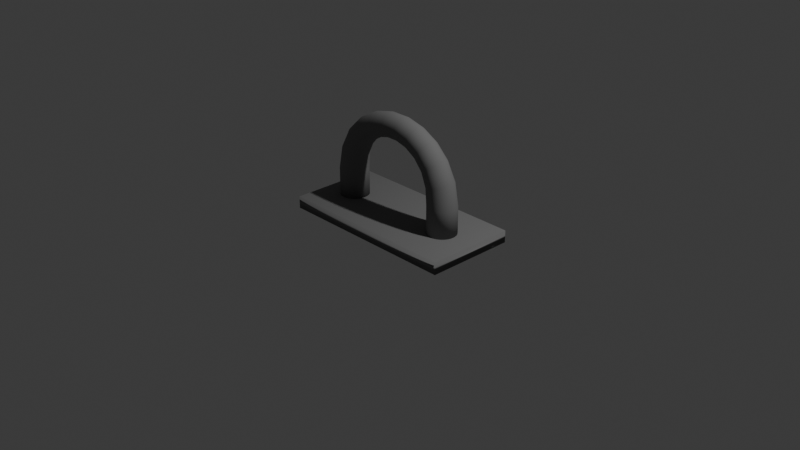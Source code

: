 # Source: t_.blend  (saved by Blender 4.3.34; exported with 4.5.12 LTS)
import bpy
from mathutils import Matrix  # noqa: F401  (used for matrix-valued properties, if any)

bpy.ops.wm.read_factory_settings(use_empty=True)
scene = bpy.context.scene
scene.name = 'Scene'

# ---- collections
col_collection = bpy.data.collections.new('Collection'); scene.collection.children.link(col_collection)

# ---- materials (node trees are filled in below, after node groups)
mat_material_001 = bpy.data.materials.new('Material.001')

# ---- material node trees
mat_material_001.use_nodes = True; mat_material_001.node_tree.nodes.clear()
_N = mat_material_001.node_tree.nodes; _L = mat_material_001.node_tree.links
n0 = _N.new('ShaderNodeBsdfPrincipled'); n0.name = 'Principled BSDF'; n0.location = (10, 300)
n0.inputs[0].default_value = (0.1913, 0.1913, 0.1913, 1.0)
n0.inputs[2].default_value = 1.0
n1 = _N.new('ShaderNodeOutputMaterial'); n1.name = 'Material Output'; n1.location = (300, 300)
_L.new(n0.outputs[0], n1.inputs[0])
n1.is_active_output = True

# ---- world
world_world = bpy.data.worlds.new('World'); scene.world = world_world
world_world.use_nodes = True; world_world.node_tree.nodes.clear()
_N = world_world.node_tree.nodes; _L = world_world.node_tree.links
n0 = _N.new('ShaderNodeOutputWorld'); n0.name = 'World Output'; n0.location = (300, 300)
n1 = _N.new('ShaderNodeBackground'); n1.name = 'Background'; n1.location = (10, 300)
n1.inputs[0].default_value = (0.05088, 0.05088, 0.05088, 1.0)
_L.new(n1.outputs[0], n0.inputs[0])
n0.is_active_output = True
world_world.color = (0.05088, 0.05088, 0.05088)
world_world.sun_shadow_jitter_overblur = 0.0

# ---- cameras
cam_camera = bpy.data.cameras.new('Camera')
cam_camera.clip_end = 100.0
cam_camera.ortho_scale = 7.314

# ---- lights
light_light = bpy.data.lights.new('Light', 'POINT')
light_light.energy = 1000.0
light_light.shadow_soft_size = 0.1

# ---- meshes
me_cube_001 = bpy.data.meshes.new('Cube.001')
me_cube_001.from_pydata([(-1.0, -1.0, -1.0), (-1.0, -1.0, 1.0), (-1.0, 1.0, -1.0), (-1.0, 1.0, 1.0), (1.0, -1.0, -1.0), (1.0, -1.0, 1.0), (1.0, 1.0, -1.0), (1.0, 1.0, 1.0)], [], [(0, 1, 3, 2), (2, 3, 7, 6), (6, 7, 5, 4), (4, 5, 1, 0), (2, 6, 4, 0), (7, 3, 1, 5)])
me_cube_001.polygons.foreach_set('use_smooth', [True] * 6)
_uv = me_cube_001.uv_layers.new(name='UVMap')
_uv.uv.foreach_set('vector', [0.375, 0.0, 0.625, 0.0, 0.625, 0.25, 0.375, 0.25, 0.375, 0.25, 0.625, 0.25, 0.625, 0.5, 0.375, 0.5, 0.375, 0.5, 0.625, 0.5, 0.625, 0.75, 0.375, 0.75, 0.375, 0.75, 0.625, 0.75, 0.625, 1.0, 0.375, 1.0, 0.125, 0.5, 0.375, 0.5, 0.375, 0.75, 0.125, 0.75, 0.625, 0.5, 0.875, 0.5, 0.875, 0.75, 0.625, 0.75])
me_cube_001.materials.append(mat_material_001)
me_cube_001.update()
me_cylinder_001 = bpy.data.meshes.new('Cylinder.001')
me_cylinder_001.from_pydata([(-4.139, 1.0, -3.864), (-4.139, 1.0, -1.864), (-3.944, 0.9808, -3.864), (-3.944, 0.9808, -1.864), (-3.756, 0.9239, -3.864), (-3.756, 0.9239, -1.864), (-3.583, 0.8315, -3.864), (-3.583, 0.8315, -1.864), (-3.432, 0.7071, -3.864), (-3.432, 0.7071, -1.864), (-3.308, 0.5556, -3.864), (-3.308, 0.5556, -1.864), (-3.215, 0.3827, -3.864), (-3.215, 0.3827, -1.864), (-3.158, 0.1951, -3.864), (-3.158, 0.1951, -1.864), (-3.139, 9.18e-09, -3.864), (-3.139, 9.18e-09, -1.864), (-3.158, -0.1951, -3.864), (-3.158, -0.1951, -1.864), (-3.215, -0.3827, -3.864), (-3.215, -0.3827, -1.864), (-3.308, -0.5556, -3.864), (-3.308, -0.5556, -1.864), (-3.432, -0.7071, -3.864), (-3.432, -0.7071, -1.864), (-3.583, -0.8315, -3.864), (-3.583, -0.8315, -1.864), (-3.756, -0.9239, -3.864), (-3.756, -0.9239, -1.864), (-3.944, -0.9808, -3.864), (-3.944, -0.9808, -1.864), (-4.139, -1.0, -3.864), (-4.139, -1.0, -1.864), (-4.334, -0.9808, -3.864), (-4.334, -0.9808, -1.864), (-4.522, -0.9239, -3.864), (-4.522, -0.9239, -1.864), (-4.695, -0.8315, -3.864), (-4.695, -0.8315, -1.864), (-4.846, -0.7071, -3.864), (-4.846, -0.7071, -1.864), (-4.97, -0.5556, -3.864), (-4.97, -0.5556, -1.864), (-5.063, -0.3827, -3.864), (-5.063, -0.3827, -1.864), (-5.12, -0.1951, -3.864), (-5.12, -0.1951, -1.864), (-5.139, 9.18e-09, -3.864), (-5.139, 9.18e-09, -1.864), (-5.12, 0.1951, -3.864), (-5.12, 0.1951, -1.864), (-5.063, 0.3827, -3.864), (-5.063, 0.3827, -1.864), (-4.97, 0.5556, -3.864), (-4.97, 0.5556, -1.864), (-4.846, 0.7071, -3.864), (-4.846, 0.7071, -1.864), (-4.695, 0.8315, -3.864), (-4.695, 0.8315, -1.864), (-4.522, 0.9239, -3.864), (-4.522, 0.9239, -1.864), (-4.334, 0.9808, -3.864), (-4.334, 0.9808, -1.864), (4.139, 1.0, -3.864), (4.139, 1.0, -1.864), (4.334, 0.9808, -3.864), (4.334, 0.9808, -1.864), (4.522, 0.9239, -3.864), (4.522, 0.9239, -1.864), (4.695, 0.8315, -3.864), (4.695, 0.8315, -1.864), (4.846, 0.7071, -3.864), (4.846, 0.7071, -1.864), (4.97, 0.5556, -3.864), (4.97, 0.5556, -1.864), (5.063, 0.3827, -3.864), (5.063, 0.3827, -1.864), (5.12, 0.1951, -3.864), (5.12, 0.1951, -1.864), (5.139, 9.18e-09, -3.864), (5.139, 9.18e-09, -1.864), (5.12, -0.1951, -3.864), (5.12, -0.1951, -1.864), (5.063, -0.3827, -3.864), (5.063, -0.3827, -1.864), (4.97, -0.5556, -3.864), (4.97, -0.5556, -1.864), (4.846, -0.7071, -3.864), (4.846, -0.7071, -1.864), (4.695, -0.8315, -3.864), (4.695, -0.8315, -1.864), (4.522, -0.9239, -3.864), (4.522, -0.9239, -1.864), (4.334, -0.9808, -3.864), (4.334, -0.9808, -1.864), (4.139, -1.0, -3.864), (4.139, -1.0, -1.864), (3.944, -0.9808, -3.864), (3.944, -0.9808, -1.864), (3.756, -0.9239, -3.864), (3.756, -0.9239, -1.864), (3.583, -0.8315, -3.864), (3.583, -0.8315, -1.864), (3.432, -0.7071, -3.864), (3.432, -0.7071, -1.864), (3.308, -0.5556, -3.864), (3.308, -0.5556, -1.864), (3.215, -0.3827, -3.864), (3.215, -0.3827, -1.864), (3.158, -0.1951, -3.864), (3.158, -0.1951, -1.864), (3.139, 9.18e-09, -3.864), (3.139, 9.18e-09, -1.864), (3.158, 0.1951, -3.864), (3.158, 0.1951, -1.864), (3.215, 0.3827, -3.864), (3.215, 0.3827, -1.864), (3.308, 0.5556, -3.864), (3.308, 0.5556, -1.864), (3.432, 0.7071, -3.864), (3.432, 0.7071, -1.864), (3.583, 0.8315, -3.864), (3.583, 0.8315, -1.864), (3.756, 0.9239, -3.864), (3.756, 0.9239, -1.864), (3.944, 0.9808, -3.864), (3.944, 0.9808, -1.864), (-4.027, 0.9439, -0.4717), (-3.555, 0.8878, 0.6944), (-2.782, 0.8316, 1.619), (-1.775, 0.7755, 2.279), (-0.6144, 0.7194, 2.657), (0.6248, 0.6633, 2.741), (1.869, 0.6072, 2.513), (3.038, 0.551, 1.951), (4.038, 0.4949, 1.03), (4.75, 0.4388, -0.252), (-4.201, 0.9094, -0.4187), (-3.695, 0.8379, 0.7915), (-2.878, 0.7665, 1.743), (-1.829, 0.6951, 2.413), (-0.6307, 0.6237, 2.788), (0.6395, 0.5522, 2.859), (1.908, 0.4808, 2.613), (3.096, 0.4094, 2.026), (4.105, 0.3379, 1.077), (4.816, 0.2665, -0.2318), (-4.366, 0.8399, -0.3686), (-3.824, 0.7559, 0.8812), (-2.965, 0.6719, 1.855), (-1.876, 0.5879, 2.531), (-0.6443, 0.5039, 2.899), (0.6512, 0.4199, 2.954), (1.938, 0.336, 2.687), (3.136, 0.252, 2.078), (4.146, 0.168, 1.106), (4.849, 0.08399, -0.2218), (-4.515, 0.7381, -0.3234), (-3.937, 0.6448, 0.96), (-3.038, 0.5515, 1.951), (-1.914, 0.4582, 2.627), (-0.6549, 0.3649, 2.984), (0.6596, 0.2715, 3.022), (1.957, 0.1782, 2.734), (3.156, 0.08488, 2.104), (4.159, -0.008443, 1.115), (4.848, -0.1018, -0.2223), (-4.642, 0.608, -0.2849), (-4.03, 0.509, 1.025), (-3.096, 0.4099, 2.026), (-1.942, 0.3108, 2.697), (-0.6618, 0.2117, 3.04), (0.6642, 0.1127, 3.059), (1.964, 0.0136, 2.752), (3.156, -0.08547, 2.104), (4.144, -0.1845, 1.104), (4.811, -0.2836, -0.2333), (-4.742, 0.4546, -0.2544), (-4.1, 0.3535, 1.073), (-3.136, 0.2525, 2.077), (-1.959, 0.1515, 2.739), (-0.665, 0.05051, 3.066), (0.665, -0.05051, 3.066), (1.959, -0.1515, 2.739), (3.136, -0.2525, 2.077), (4.1, -0.3535, 1.073), (4.742, -0.4546, -0.2544), (-4.811, 0.2836, -0.2333), (-4.144, 0.1845, 1.104), (-3.156, 0.08547, 2.104), (-1.964, -0.0136, 2.752), (-0.6643, -0.1127, 3.059), (0.6618, -0.2117, 3.04), (1.942, -0.3108, 2.697), (3.096, -0.4099, 2.026), (4.03, -0.509, 1.025), (4.642, -0.608, -0.2849), (-4.848, 0.1018, -0.2223), (-4.159, 0.008443, 1.115), (-3.156, -0.08488, 2.104), (-1.957, -0.1782, 2.734), (-0.6596, -0.2715, 3.022), (0.6549, -0.3649, 2.984), (1.914, -0.4582, 2.627), (3.038, -0.5515, 1.951), (3.937, -0.6448, 0.96), (4.515, -0.7381, -0.3234), (-4.849, -0.08399, -0.2218), (-4.146, -0.168, 1.106), (-3.136, -0.252, 2.078), (-1.938, -0.336, 2.687), (-0.6512, -0.4199, 2.954), (0.6443, -0.5039, 2.899), (1.876, -0.5879, 2.531), (2.965, -0.6719, 1.855), (3.824, -0.7559, 0.8812), (4.366, -0.8399, -0.3686), (-4.816, -0.2665, -0.2318), (-4.105, -0.3379, 1.077), (-3.096, -0.4094, 2.026), (-1.908, -0.4808, 2.613), (-0.6395, -0.5522, 2.859), (0.6307, -0.6237, 2.788), (1.829, -0.6951, 2.413), (2.878, -0.7665, 1.743), (3.695, -0.8379, 0.7915), (4.201, -0.9094, -0.4187), (-4.75, -0.4388, -0.252), (-4.038, -0.4949, 1.03), (-3.038, -0.551, 1.951), (-1.869, -0.6072, 2.513), (-0.6248, -0.6633, 2.741), (0.6144, -0.7194, 2.657), (1.775, -0.7755, 2.279), (2.782, -0.8316, 1.619), (3.555, -0.8878, 0.6944), (4.027, -0.9439, -0.4717), (-4.652, -0.5942, -0.2816), (-3.947, -0.6329, 0.9668), (-2.965, -0.6715, 1.856), (-1.821, -0.7102, 2.392), (-0.6077, -0.7488, 2.602), (0.5962, -0.7875, 2.51), (1.717, -0.8262, 2.132), (2.68, -0.8648, 1.487), (3.411, -0.9035, 0.5936), (3.849, -0.9421, -0.5257), (-4.528, -0.7268, -0.3194), (-3.835, -0.7465, 0.8892), (-2.878, -0.7662, 1.744), (-1.766, -0.7859, 2.256), (-0.5889, -0.8056, 2.451), (0.5767, -0.8253, 2.352), (1.656, -0.8451, 1.979), (2.575, -0.8648, 1.352), (3.266, -0.8845, 0.493), (3.675, -0.9042, -0.5786), (-4.381, -0.8315, -0.364), (-3.708, -0.8315, 0.8004), (-2.782, -0.8315, 1.619), (-1.707, -0.8315, 2.108), (-0.5691, -0.8315, 2.291), (0.5566, -0.8315, 2.19), (1.595, -0.8315, 1.826), (2.473, -0.8315, 1.22), (3.127, -0.8315, 0.3965), (3.511, -0.8315, -0.6283), (-4.218, -0.9042, -0.4137), (-3.569, -0.8845, 0.7039), (-2.68, -0.8648, 1.487), (-1.646, -0.8451, 1.954), (-0.549, -0.8253, 2.129), (0.5368, -0.8056, 2.03), (1.536, -0.7859, 1.678), (2.377, -0.7662, 1.095), (3.0, -0.7465, 0.3077), (3.364, -0.7268, -0.6729), (-4.044, -0.9421, -0.4666), (-3.424, -0.9035, 0.6033), (-2.576, -0.8648, 1.352), (-1.585, -0.8262, 1.801), (-0.5295, -0.7875, 1.971), (0.518, -0.7488, 1.878), (1.482, -0.7102, 1.541), (2.291, -0.6715, 0.983), (2.888, -0.6329, 0.2301), (3.24, -0.5942, -0.7107), (-3.866, -0.9439, -0.5206), (-3.28, -0.8878, 0.5025), (-2.474, -0.8316, 1.22), (-1.527, -0.7755, 1.655), (-0.5113, -0.7194, 1.824), (0.5009, -0.6633, 1.74), (1.434, -0.6072, 1.42), (2.217, -0.551, 0.8877), (2.797, -0.4949, 0.1667), (3.143, -0.4388, -0.7403), (-3.691, -0.9094, -0.5736), (-3.14, -0.8379, 0.4054), (-2.377, -0.7665, 1.095), (-1.474, -0.6951, 1.52), (-0.495, -0.6237, 1.692), (0.4862, -0.5522, 1.621), (1.394, -0.4808, 1.321), (2.159, -0.4094, 0.8129), (2.73, -0.3379, 0.1198), (3.076, -0.2665, -0.7605), (-3.526, -0.8399, -0.6237), (-3.011, -0.7559, 0.3157), (-2.291, -0.6719, 0.9834), (-1.427, -0.5879, 1.403), (-0.4814, -0.5039, 1.582), (0.4745, -0.4199, 1.526), (1.365, -0.336, 1.246), (2.119, -0.252, 0.7613), (2.689, -0.168, 0.09134), (3.043, -0.08399, -0.7705), (-3.378, -0.7381, -0.6689), (-2.898, -0.6448, 0.2369), (-2.217, -0.5515, 0.888), (-1.389, -0.4582, 1.307), (-0.4709, -0.3649, 1.497), (0.4661, -0.2715, 1.459), (1.346, -0.1782, 1.199), (2.099, -0.08488, 0.7351), (2.676, 0.008443, 0.08237), (3.045, 0.1018, -0.77), (-3.251, -0.608, -0.7074), (-2.805, -0.509, 0.172), (-2.159, -0.4099, 0.8131), (-1.361, -0.3108, 1.236), (-0.4639, -0.2117, 1.441), (0.4615, -0.1127, 1.421), (1.339, -0.0136, 1.182), (2.099, 0.08547, 0.7351), (2.692, 0.1845, 0.09323), (3.081, 0.2836, -0.759), (-3.151, -0.4546, -0.7379), (-2.735, -0.3535, 0.1235), (-2.119, -0.2525, 0.7614), (-1.344, -0.1515, 1.194), (-0.4607, -0.05051, 1.415), (0.4607, 0.05051, 1.415), (1.344, 0.1515, 1.194), (2.119, 0.2525, 0.7614), (2.735, 0.3535, 0.1235), (3.151, 0.4546, -0.7379), (-3.081, -0.2836, -0.759), (-2.692, -0.1845, 0.09323), (-2.099, -0.08547, 0.7351), (-1.339, 0.0136, 1.182), (-0.4615, 0.1127, 1.421), (0.4639, 0.2117, 1.441), (1.361, 0.3108, 1.236), (2.159, 0.4099, 0.8131), (2.805, 0.509, 0.172), (3.251, 0.608, -0.7074), (-3.045, -0.1018, -0.77), (-2.676, -0.008443, 0.08237), (-2.099, 0.08488, 0.7351), (-1.346, 0.1782, 1.199), (-0.4661, 0.2715, 1.459), (0.4709, 0.3649, 1.497), (1.389, 0.4582, 1.307), (2.217, 0.5515, 0.888), (2.898, 0.6448, 0.2369), (3.378, 0.7381, -0.6689), (-3.043, 0.08399, -0.7705), (-2.689, 0.168, 0.09134), (-2.119, 0.252, 0.7613), (-1.365, 0.336, 1.246), (-0.4745, 0.4199, 1.526), (0.4814, 0.5039, 1.582), (1.427, 0.5879, 1.403), (2.291, 0.6719, 0.9834), (3.011, 0.7559, 0.3157), (3.526, 0.8399, -0.6237), (-3.076, 0.2665, -0.7605), (-2.73, 0.3379, 0.1198), (-2.159, 0.4094, 0.8129), (-1.394, 0.4808, 1.321), (-0.4862, 0.5522, 1.621), (0.495, 0.6237, 1.692), (1.474, 0.6951, 1.52), (2.377, 0.7665, 1.095), (3.14, 0.8379, 0.4054), (3.691, 0.9094, -0.5736), (-3.143, 0.4388, -0.7403), (-2.797, 0.4949, 0.1667), (-2.217, 0.551, 0.8877), (-1.434, 0.6072, 1.42), (-0.501, 0.6633, 1.74), (0.5113, 0.7194, 1.824), (1.527, 0.7755, 1.655), (2.474, 0.8316, 1.22), (3.28, 0.8878, 0.5025), (3.866, 0.9439, -0.5206), (-3.24, 0.5942, -0.7107), (-2.888, 0.6329, 0.2301), (-2.291, 0.6715, 0.983), (-1.482, 0.7102, 1.541), (-0.518, 0.7488, 1.878), (0.5295, 0.7875, 1.971), (1.585, 0.8262, 1.801), (2.576, 0.8648, 1.352), (3.424, 0.9035, 0.6033), (4.044, 0.9421, -0.4666), (-3.364, 0.7268, -0.6729), (-3.0, 0.7465, 0.3077), (-2.377, 0.7662, 1.095), (-1.536, 0.7859, 1.678), (-0.5368, 0.8056, 2.03), (0.549, 0.8253, 2.129), (1.646, 0.8451, 1.954), (2.68, 0.8648, 1.487), (3.569, 0.8845, 0.7039), (4.218, 0.9042, -0.4137), (-3.511, 0.8315, -0.6283), (-3.127, 0.8315, 0.3965), (-2.473, 0.8315, 1.22), (-1.595, 0.8315, 1.826), (-0.5567, 0.8315, 2.19), (0.5691, 0.8315, 2.291), (1.707, 0.8315, 2.108), (2.782, 0.8315, 1.619), (3.708, 0.8315, 0.8004), (4.381, 0.8315, -0.364), (-3.675, 0.9042, -0.5786), (-3.266, 0.8845, 0.493), (-2.575, 0.8648, 1.352), (-1.656, 0.8451, 1.979), (-0.5767, 0.8253, 2.352), (0.5889, 0.8056, 2.451), (1.766, 0.7859, 2.256), (2.878, 0.7662, 1.744), (3.835, 0.7465, 0.8892), (4.528, 0.7268, -0.3194), (4.652, 0.5942, -0.2816), (3.947, 0.6329, 0.9668), (2.965, 0.6715, 1.856), (1.821, 0.7102, 2.392), (0.6077, 0.7488, 2.602), (-0.5962, 0.7875, 2.51), (-1.717, 0.8262, 2.132), (-2.68, 0.8648, 1.487), (-3.411, 0.9035, 0.5936), (-3.849, 0.9421, -0.5257)], [], [(0, 1, 3, 2), (2, 3, 5, 4), (4, 5, 7, 6), (6, 7, 9, 8), (8, 9, 11, 10), (10, 11, 13, 12), (12, 13, 15, 14), (14, 15, 17, 16), (16, 17, 19, 18), (18, 19, 21, 20), (20, 21, 23, 22), (22, 23, 25, 24), (24, 25, 27, 26), (26, 27, 29, 28), (28, 29, 31, 30), (30, 31, 33, 32), (32, 33, 35, 34), (34, 35, 37, 36), (36, 37, 39, 38), (38, 39, 41, 40), (40, 41, 43, 42), (42, 43, 45, 44), (44, 45, 47, 46), (46, 47, 49, 48), (48, 49, 51, 50), (50, 51, 53, 52), (52, 53, 55, 54), (54, 55, 57, 56), (56, 57, 59, 58), (58, 59, 61, 60), (73, 71, 427, 437), (60, 61, 63, 62), (62, 63, 1, 0), (0, 2, 4, 6, 8, 10, 12, 14, 16, 18, 20, 22, 24, 26, 28, 30, 32, 34, 36, 38, 40, 42, 44, 46, 48, 50, 52, 54, 56, 58, 60, 62), (64, 65, 67, 66), (66, 67, 69, 68), (68, 69, 71, 70), (70, 71, 73, 72), (72, 73, 75, 74), (74, 75, 77, 76), (76, 77, 79, 78), (78, 79, 81, 80), (80, 81, 83, 82), (82, 83, 85, 84), (84, 85, 87, 86), (86, 87, 89, 88), (88, 89, 91, 90), (90, 91, 93, 92), (92, 93, 95, 94), (94, 95, 97, 96), (96, 97, 99, 98), (98, 99, 101, 100), (100, 101, 103, 102), (102, 103, 105, 104), (104, 105, 107, 106), (106, 107, 109, 108), (108, 109, 111, 110), (110, 111, 113, 112), (112, 113, 115, 114), (114, 115, 117, 116), (116, 117, 119, 118), (118, 119, 121, 120), (120, 121, 123, 122), (122, 123, 125, 124), (75, 73, 437, 438), (124, 125, 127, 126), (126, 127, 65, 64), (64, 66, 68, 70, 72, 74, 76, 78, 80, 82, 84, 86, 88, 90, 92, 94, 96, 98, 100, 102, 104, 106, 108, 110, 112, 114, 116, 118, 120, 122, 124, 126), (71, 69, 417, 427), (69, 67, 407, 417), (67, 65, 397, 407), (65, 127, 387, 397), (127, 125, 377, 387), (125, 123, 367, 377), (123, 121, 357, 367), (121, 119, 347, 357), (119, 117, 337, 347), (117, 115, 327, 337), (115, 113, 317, 327), (113, 111, 307, 317), (111, 109, 297, 307), (109, 107, 287, 297), (107, 105, 277, 287), (105, 103, 267, 277), (103, 101, 257, 267), (101, 99, 247, 257), (99, 97, 237, 247), (97, 95, 227, 237), (95, 93, 217, 227), (93, 91, 207, 217), (91, 89, 197, 207), (89, 87, 187, 197), (87, 85, 177, 187), (85, 83, 167, 177), (83, 81, 157, 167), (81, 79, 147, 157), (79, 77, 137, 147), (77, 75, 438, 137), (147, 137, 136, 146), (146, 136, 135, 145), (145, 135, 134, 144), (144, 134, 133, 143), (143, 133, 132, 142), (142, 132, 131, 141), (141, 131, 130, 140), (140, 130, 129, 139), (139, 129, 128, 138), (138, 128, 1, 63), (157, 147, 146, 156), (156, 146, 145, 155), (155, 145, 144, 154), (154, 144, 143, 153), (153, 143, 142, 152), (152, 142, 141, 151), (151, 141, 140, 150), (150, 140, 139, 149), (149, 139, 138, 148), (148, 138, 63, 61), (167, 157, 156, 166), (166, 156, 155, 165), (165, 155, 154, 164), (164, 154, 153, 163), (163, 153, 152, 162), (162, 152, 151, 161), (161, 151, 150, 160), (160, 150, 149, 159), (159, 149, 148, 158), (158, 148, 61, 59), (177, 167, 166, 176), (176, 166, 165, 175), (175, 165, 164, 174), (174, 164, 163, 173), (173, 163, 162, 172), (172, 162, 161, 171), (171, 161, 160, 170), (170, 160, 159, 169), (169, 159, 158, 168), (168, 158, 59, 57), (187, 177, 176, 186), (186, 176, 175, 185), (185, 175, 174, 184), (184, 174, 173, 183), (183, 173, 172, 182), (182, 172, 171, 181), (181, 171, 170, 180), (180, 170, 169, 179), (179, 169, 168, 178), (178, 168, 57, 55), (197, 187, 186, 196), (196, 186, 185, 195), (195, 185, 184, 194), (194, 184, 183, 193), (193, 183, 182, 192), (192, 182, 181, 191), (191, 181, 180, 190), (190, 180, 179, 189), (189, 179, 178, 188), (188, 178, 55, 53), (207, 197, 196, 206), (206, 196, 195, 205), (205, 195, 194, 204), (204, 194, 193, 203), (203, 193, 192, 202), (202, 192, 191, 201), (201, 191, 190, 200), (200, 190, 189, 199), (199, 189, 188, 198), (198, 188, 53, 51), (217, 207, 206, 216), (216, 206, 205, 215), (215, 205, 204, 214), (214, 204, 203, 213), (213, 203, 202, 212), (212, 202, 201, 211), (211, 201, 200, 210), (210, 200, 199, 209), (209, 199, 198, 208), (208, 198, 51, 49), (227, 217, 216, 226), (226, 216, 215, 225), (225, 215, 214, 224), (224, 214, 213, 223), (223, 213, 212, 222), (222, 212, 211, 221), (221, 211, 210, 220), (220, 210, 209, 219), (219, 209, 208, 218), (218, 208, 49, 47), (237, 227, 226, 236), (236, 226, 225, 235), (235, 225, 224, 234), (234, 224, 223, 233), (233, 223, 222, 232), (232, 222, 221, 231), (231, 221, 220, 230), (230, 220, 219, 229), (229, 219, 218, 228), (228, 218, 47, 45), (247, 237, 236, 246), (246, 236, 235, 245), (245, 235, 234, 244), (244, 234, 233, 243), (243, 233, 232, 242), (242, 232, 231, 241), (241, 231, 230, 240), (240, 230, 229, 239), (239, 229, 228, 238), (238, 228, 45, 43), (257, 247, 246, 256), (256, 246, 245, 255), (255, 245, 244, 254), (254, 244, 243, 253), (253, 243, 242, 252), (252, 242, 241, 251), (251, 241, 240, 250), (250, 240, 239, 249), (249, 239, 238, 248), (248, 238, 43, 41), (267, 257, 256, 266), (266, 256, 255, 265), (265, 255, 254, 264), (264, 254, 253, 263), (263, 253, 252, 262), (262, 252, 251, 261), (261, 251, 250, 260), (260, 250, 249, 259), (259, 249, 248, 258), (258, 248, 41, 39), (277, 267, 266, 276), (276, 266, 265, 275), (275, 265, 264, 274), (274, 264, 263, 273), (273, 263, 262, 272), (272, 262, 261, 271), (271, 261, 260, 270), (270, 260, 259, 269), (269, 259, 258, 268), (268, 258, 39, 37), (287, 277, 276, 286), (286, 276, 275, 285), (285, 275, 274, 284), (284, 274, 273, 283), (283, 273, 272, 282), (282, 272, 271, 281), (281, 271, 270, 280), (280, 270, 269, 279), (279, 269, 268, 278), (278, 268, 37, 35), (297, 287, 286, 296), (296, 286, 285, 295), (295, 285, 284, 294), (294, 284, 283, 293), (293, 283, 282, 292), (292, 282, 281, 291), (291, 281, 280, 290), (290, 280, 279, 289), (289, 279, 278, 288), (288, 278, 35, 33), (307, 297, 296, 306), (306, 296, 295, 305), (305, 295, 294, 304), (304, 294, 293, 303), (303, 293, 292, 302), (302, 292, 291, 301), (301, 291, 290, 300), (300, 290, 289, 299), (299, 289, 288, 298), (298, 288, 33, 31), (317, 307, 306, 316), (316, 306, 305, 315), (315, 305, 304, 314), (314, 304, 303, 313), (313, 303, 302, 312), (312, 302, 301, 311), (311, 301, 300, 310), (310, 300, 299, 309), (309, 299, 298, 308), (308, 298, 31, 29), (327, 317, 316, 326), (326, 316, 315, 325), (325, 315, 314, 324), (324, 314, 313, 323), (323, 313, 312, 322), (322, 312, 311, 321), (321, 311, 310, 320), (320, 310, 309, 319), (319, 309, 308, 318), (318, 308, 29, 27), (337, 327, 326, 336), (336, 326, 325, 335), (335, 325, 324, 334), (334, 324, 323, 333), (333, 323, 322, 332), (332, 322, 321, 331), (331, 321, 320, 330), (330, 320, 319, 329), (329, 319, 318, 328), (328, 318, 27, 25), (347, 337, 336, 346), (346, 336, 335, 345), (345, 335, 334, 344), (344, 334, 333, 343), (343, 333, 332, 342), (342, 332, 331, 341), (341, 331, 330, 340), (340, 330, 329, 339), (339, 329, 328, 338), (338, 328, 25, 23), (357, 347, 346, 356), (356, 346, 345, 355), (355, 345, 344, 354), (354, 344, 343, 353), (353, 343, 342, 352), (352, 342, 341, 351), (351, 341, 340, 350), (350, 340, 339, 349), (349, 339, 338, 348), (348, 338, 23, 21), (367, 357, 356, 366), (366, 356, 355, 365), (365, 355, 354, 364), (364, 354, 353, 363), (363, 353, 352, 362), (362, 352, 351, 361), (361, 351, 350, 360), (360, 350, 349, 359), (359, 349, 348, 358), (358, 348, 21, 19), (377, 367, 366, 376), (376, 366, 365, 375), (375, 365, 364, 374), (374, 364, 363, 373), (373, 363, 362, 372), (372, 362, 361, 371), (371, 361, 360, 370), (370, 360, 359, 369), (369, 359, 358, 368), (368, 358, 19, 17), (387, 377, 376, 386), (386, 376, 375, 385), (385, 375, 374, 384), (384, 374, 373, 383), (383, 373, 372, 382), (382, 372, 371, 381), (381, 371, 370, 380), (380, 370, 369, 379), (379, 369, 368, 378), (378, 368, 17, 15), (397, 387, 386, 396), (396, 386, 385, 395), (395, 385, 384, 394), (394, 384, 383, 393), (393, 383, 382, 392), (392, 382, 381, 391), (391, 381, 380, 390), (390, 380, 379, 389), (389, 379, 378, 388), (388, 378, 15, 13), (407, 397, 396, 406), (406, 396, 395, 405), (405, 395, 394, 404), (404, 394, 393, 403), (403, 393, 392, 402), (402, 392, 391, 401), (401, 391, 390, 400), (400, 390, 389, 399), (399, 389, 388, 398), (398, 388, 13, 11), (417, 407, 406, 416), (416, 406, 405, 415), (415, 405, 404, 414), (414, 404, 403, 413), (413, 403, 402, 412), (412, 402, 401, 411), (411, 401, 400, 410), (410, 400, 399, 409), (409, 399, 398, 408), (408, 398, 11, 9), (427, 417, 416, 426), (426, 416, 415, 425), (425, 415, 414, 424), (424, 414, 413, 423), (423, 413, 412, 422), (422, 412, 411, 421), (421, 411, 410, 420), (420, 410, 409, 419), (419, 409, 408, 418), (418, 408, 9, 7), (437, 427, 426, 436), (436, 426, 425, 435), (435, 425, 424, 434), (434, 424, 423, 433), (433, 423, 422, 432), (432, 422, 421, 431), (431, 421, 420, 430), (430, 420, 419, 429), (429, 419, 418, 428), (428, 418, 7, 5), (438, 437, 436, 439), (439, 436, 435, 440), (440, 435, 434, 441), (441, 434, 433, 442), (442, 433, 432, 443), (443, 432, 431, 444), (444, 431, 430, 445), (445, 430, 429, 446), (446, 429, 428, 447), (447, 428, 5, 3), (137, 438, 439, 136), (136, 439, 440, 135), (135, 440, 441, 134), (134, 441, 442, 133), (133, 442, 443, 132), (132, 443, 444, 131), (131, 444, 445, 130), (130, 445, 446, 129), (129, 446, 447, 128), (128, 447, 3, 1)])
me_cylinder_001.polygons.foreach_set('use_smooth', [True] * 418)
_uv = me_cylinder_001.uv_layers.new(name='UVMap')
_uv.uv.foreach_set('vector', [1.0, 0.5, 1.0, 1.0, 0.9688, 1.0, 0.9688, 0.5, 0.9688, 0.5, 0.9688, 1.0, 0.9375, 1.0, 0.9375, 0.5, 0.9375, 0.5, 0.9375, 1.0, 0.9062, 1.0, 0.9062, 0.5, 0.9062, 0.5, 0.9062, 1.0, 0.875, 1.0, 0.875, 0.5, 0.875, 0.5, 0.875, 1.0, 0.8438, 1.0, 0.8438, 0.5, 0.8438, 0.5, 0.8438, 1.0, 0.8125, 1.0, 0.8125, 0.5, 0.8125, 0.5, 0.8125, 1.0, 0.7812, 1.0, 0.7812, 0.5, 0.7812, 0.5, 0.7812, 1.0, 0.75, 1.0, 0.75, 0.5, 0.75, 0.5, 0.75, 1.0, 0.7188, 1.0, 0.7188, 0.5, 0.7188, 0.5, 0.7188, 1.0, 0.6875, 1.0, 0.6875, 0.5, 0.6875, 0.5, 0.6875, 1.0, 0.6562, 1.0, 0.6562, 0.5, 0.6562, 0.5, 0.6562, 1.0, 0.625, 1.0, 0.625, 0.5, 0.625, 0.5, 0.625, 1.0, 0.5938, 1.0, 0.5938, 0.5, 0.5938, 0.5, 0.5938, 1.0, 0.5625, 1.0, 0.5625, 0.5, 0.5625, 0.5, 0.5625, 1.0, 0.5312, 1.0, 0.5312, 0.5, 0.5312, 0.5, 0.5312, 1.0, 0.5, 1.0, 0.5, 0.5, 0.5, 0.5, 0.5, 1.0, 0.4688, 1.0, 0.4688, 0.5, 0.4688, 0.5, 0.4688, 1.0, 0.4375, 1.0, 0.4375, 0.5, 0.4375, 0.5, 0.4375, 1.0, 0.4062, 1.0, 0.4062, 0.5, 0.4062, 0.5, 0.4062, 1.0, 0.375, 1.0, 0.375, 0.5, 0.375, 0.5, 0.375, 1.0, 0.3438, 1.0, 0.3438, 0.5, 0.3438, 0.5, 0.3438, 1.0, 0.3125, 1.0, 0.3125, 0.5, 0.3125, 0.5, 0.3125, 1.0, 0.2812, 1.0, 0.2812, 0.5, 0.2812, 0.5, 0.2812, 1.0, 0.25, 1.0, 0.25, 0.5, 0.25, 0.5, 0.25, 1.0, 0.2188, 1.0, 0.2188, 0.5, 0.2188, 0.5, 0.2188, 1.0, 0.1875, 1.0, 0.1875, 0.5, 0.1875, 0.5, 0.1875, 1.0, 0.1562, 1.0, 0.1562, 0.5, 0.1562, 0.5, 0.1562, 1.0, 0.125, 1.0, 0.125, 0.5, 0.125, 0.5, 0.125, 1.0, 0.09375, 1.0, 0.09375, 0.5, 0.09375, 0.5, 0.09375, 1.0, 0.0625, 1.0, 0.0625, 0.5, 0.875, 1.0, 0.9062, 1.0, 0.9062, 1.0, 0.8807, 1.0, 0.0625, 0.5, 0.0625, 1.0, 0.03125, 1.0, 0.03125, 0.5, 0.03125, 0.5, 0.03125, 1.0, 0.0, 1.0, 0.0, 0.5, 0.75, 0.49, 0.7968, 0.4854, 0.8418, 0.4717, 0.8833, 0.4496, 0.9197, 0.4197, 0.9496, 0.3833, 0.9717, 0.3418, 0.9854, 0.2968, 0.99, 0.25, 0.9854, 0.2032, 0.9717, 0.1582, 0.9496, 0.1167, 0.9197, 0.08029, 0.8833, 0.05045, 0.8418, 0.02827, 0.7968, 0.01461, 0.75, 0.01, 0.7032, 0.01461, 0.6582, 0.02827, 0.6167, 0.05045, 0.5803, 0.08029, 0.5504, 0.1167, 0.5283, 0.1582, 0.5146, 0.2032, 0.51, 0.25, 0.5146, 0.2968, 0.5283, 0.3418, 0.5504, 0.3833, 0.5803, 0.4197, 0.6167, 0.4496, 0.6582, 0.4717, 0.7032, 0.4854, 1.0, 0.5, 1.0, 1.0, 0.9688, 1.0, 0.9688, 0.5, 0.9688, 0.5, 0.9688, 1.0, 0.9375, 1.0, 0.9375, 0.5, 0.9375, 0.5, 0.9375, 1.0, 0.9062, 1.0, 0.9062, 0.5, 0.9062, 0.5, 0.9062, 1.0, 0.875, 1.0, 0.875, 0.5, 0.875, 0.5, 0.875, 1.0, 0.8438, 1.0, 0.8438, 0.5, 0.8438, 0.5, 0.8438, 1.0, 0.8125, 1.0, 0.8125, 0.5, 0.8125, 0.5, 0.8125, 1.0, 0.7812, 1.0, 0.7812, 0.5, 0.7812, 0.5, 0.7812, 1.0, 0.75, 1.0, 0.75, 0.5, 0.75, 0.5, 0.75, 1.0, 0.7188, 1.0, 0.7188, 0.5, 0.7188, 0.5, 0.7188, 1.0, 0.6875, 1.0, 0.6875, 0.5, 0.6875, 0.5, 0.6875, 1.0, 0.6562, 1.0, 0.6562, 0.5, 0.6562, 0.5, 0.6562, 1.0, 0.625, 1.0, 0.625, 0.5, 0.625, 0.5, 0.625, 1.0, 0.5938, 1.0, 0.5938, 0.5, 0.5938, 0.5, 0.5938, 1.0, 0.5625, 1.0, 0.5625, 0.5, 0.5625, 0.5, 0.5625, 1.0, 0.5312, 1.0, 0.5312, 0.5, 0.5312, 0.5, 0.5312, 1.0, 0.5, 1.0, 0.5, 0.5, 0.5, 0.5, 0.5, 1.0, 0.4688, 1.0, 0.4688, 0.5, 0.4688, 0.5, 0.4688, 1.0, 0.4375, 1.0, 0.4375, 0.5, 0.4375, 0.5, 0.4375, 1.0, 0.4062, 1.0, 0.4062, 0.5, 0.4062, 0.5, 0.4062, 1.0, 0.375, 1.0, 0.375, 0.5, 0.375, 0.5, 0.375, 1.0, 0.3438, 1.0, 0.3438, 0.5, 0.3438, 0.5, 0.3438, 1.0, 0.3125, 1.0, 0.3125, 0.5, 0.3125, 0.5, 0.3125, 1.0, 0.2812, 1.0, 0.2812, 0.5, 0.2812, 0.5, 0.2812, 1.0, 0.25, 1.0, 0.25, 0.5, 0.25, 0.5, 0.25, 1.0, 0.2188, 1.0, 0.2188, 0.5, 0.2188, 0.5, 0.2188, 1.0, 0.1875, 1.0, 0.1875, 0.5, 0.1875, 0.5, 0.1875, 1.0, 0.1562, 1.0, 0.1562, 0.5, 0.1562, 0.5, 0.1562, 1.0, 0.125, 1.0, 0.125, 0.5, 0.125, 0.5, 0.125, 1.0, 0.09375, 1.0, 0.09375, 0.5, 0.09375, 0.5, 0.09375, 1.0, 0.0625, 1.0, 0.0625, 0.5, 0.8438, 1.0, 0.875, 1.0, 0.8807, 1.0, 0.8551, 1.0, 0.0625, 0.5, 0.0625, 1.0, 0.03125, 1.0, 0.03125, 0.5, 0.03125, 0.5, 0.03125, 1.0, 0.0, 1.0, 0.0, 0.5, 0.75, 0.49, 0.7968, 0.4854, 0.8418, 0.4717, 0.8833, 0.4496, 0.9197, 0.4197, 0.9496, 0.3833, 0.9717, 0.3418, 0.9854, 0.2968, 0.99, 0.25, 0.9854, 0.2032, 0.9717, 0.1582, 0.9496, 0.1167, 0.9197, 0.08029, 0.8833, 0.05045, 0.8418, 0.02827, 0.7968, 0.01461, 0.75, 0.01, 0.7032, 0.01461, 0.6582, 0.02827, 0.6167, 0.05045, 0.5803, 0.08029, 0.5504, 0.1167, 0.5283, 0.1582, 0.5146, 0.2032, 0.51, 0.25, 0.5146, 0.2968, 0.5283, 0.3418, 0.5504, 0.3833, 0.5803, 0.4197, 0.6167, 0.4496, 0.6582, 0.4717, 0.7032, 0.4854, 0.9062, 1.0, 0.9375, 1.0, 0.9318, 1.0, 0.9062, 1.0, 0.9375, 1.0, 0.9688, 1.0, 0.9574, 1.0, 0.9318, 1.0, 0.9688, 1.0, 1.0, 1.0, 0.983, 1.0, 0.9574, 1.0, 0.0, 1.0, 0.03125, 1.0, 0.09943, 1.0, 0.07386, 1.0, 0.03125, 1.0, 0.0625, 1.0, 0.125, 1.0, 0.09943, 1.0, 0.0625, 1.0, 0.09375, 1.0, 0.1506, 1.0, 0.125, 1.0, 0.09375, 1.0, 0.125, 1.0, 0.1761, 1.0, 0.1506, 1.0, 0.125, 1.0, 0.1562, 1.0, 0.2017, 1.0, 0.1761, 1.0, 0.1562, 1.0, 0.1875, 1.0, 0.2273, 1.0, 0.2017, 1.0, 0.1875, 1.0, 0.2188, 1.0, 0.2528, 1.0, 0.2273, 1.0, 0.2188, 1.0, 0.25, 1.0, 0.2784, 1.0, 0.2528, 1.0, 0.25, 1.0, 0.2812, 1.0, 0.304, 1.0, 0.2784, 1.0, 0.2812, 1.0, 0.3125, 1.0, 0.3295, 1.0, 0.304, 1.0, 0.3125, 1.0, 0.3438, 1.0, 0.3551, 1.0, 0.3295, 1.0, 0.3438, 1.0, 0.375, 1.0, 0.3807, 1.0, 0.3551, 1.0, 0.375, 1.0, 0.4062, 1.0, 0.4062, 1.0, 0.3807, 1.0, 0.4062, 1.0, 0.4375, 1.0, 0.4318, 1.0, 0.4062, 1.0, 0.4375, 1.0, 0.4688, 1.0, 0.4574, 1.0, 0.4318, 1.0, 0.4688, 1.0, 0.5, 1.0, 0.483, 1.0, 0.4574, 1.0, 0.5, 1.0, 0.5312, 1.0, 0.5085, 1.0, 0.483, 1.0, 0.5312, 1.0, 0.5625, 1.0, 0.5341, 1.0, 0.5085, 1.0, 0.5625, 1.0, 0.5938, 1.0, 0.5597, 1.0, 0.5341, 1.0, 0.5938, 1.0, 0.625, 1.0, 0.5852, 1.0, 0.5597, 1.0, 0.625, 1.0, 0.6562, 1.0, 0.6108, 1.0, 0.5852, 1.0, 0.6562, 1.0, 0.6875, 1.0, 0.6364, 1.0, 0.6108, 1.0, 0.6875, 1.0, 0.7188, 1.0, 0.6619, 1.0, 0.6364, 1.0, 0.7188, 1.0, 0.75, 1.0, 0.6875, 1.0, 0.6619, 1.0, 0.75, 1.0, 0.7812, 1.0, 0.7131, 1.0, 0.6875, 1.0, 0.7812, 1.0, 0.8125, 1.0, 0.7386, 1.0, 0.7131, 1.0, 0.8125, 1.0, 0.8438, 1.0, 0.8551, 1.0, 0.8295, 1.0, 0.7131, 1.0, 0.7386, 1.0, 0.6648, 1.0, 0.6449, 1.0, 0.6449, 1.0, 0.6648, 1.0, 0.5909, 1.0, 0.5767, 1.0, 0.5767, 1.0, 0.5909, 1.0, 0.517, 1.0, 0.5085, 1.0, 0.5085, 1.0, 0.517, 1.0, 0.4432, 1.0, 0.4403, 1.0, 0.4403, 1.0, 0.4432, 1.0, 0.3693, 1.0, 0.3722, 1.0, 0.3722, 1.0, 0.3693, 1.0, 0.2955, 1.0, 0.304, 1.0, 0.304, 1.0, 0.2955, 1.0, 0.2216, 1.0, 0.2358, 1.0, 0.2358, 1.0, 0.2216, 1.0, 0.1477, 1.0, 0.1676, 1.0, 0.1676, 1.0, 0.1477, 1.0, 0.07386, 1.0, 0.09943, 1.0, 0.09943, 1.0, 0.07386, 1.0, 0.0, 1.0, 0.03125, 1.0, 0.6875, 1.0, 0.7131, 1.0, 0.6449, 1.0, 0.625, 1.0, 0.625, 1.0, 0.6449, 1.0, 0.5767, 1.0, 0.5625, 1.0, 0.5625, 1.0, 0.5767, 1.0, 0.5085, 1.0, 0.5, 1.0, 0.5, 1.0, 0.5085, 1.0, 0.4403, 1.0, 0.4375, 1.0, 0.4375, 1.0, 0.4403, 1.0, 0.3722, 1.0, 0.375, 1.0, 0.375, 1.0, 0.3722, 1.0, 0.304, 1.0, 0.3125, 1.0, 0.3125, 1.0, 0.304, 1.0, 0.2358, 1.0, 0.25, 1.0, 0.25, 1.0, 0.2358, 1.0, 0.1676, 1.0, 0.1875, 1.0, 0.1875, 1.0, 0.1676, 1.0, 0.09943, 1.0, 0.125, 1.0, 0.125, 1.0, 0.09943, 1.0, 0.03125, 1.0, 0.0625, 1.0, 0.6619, 1.0, 0.6875, 1.0, 0.625, 1.0, 0.6051, 1.0, 0.6051, 1.0, 0.625, 1.0, 0.5625, 1.0, 0.5483, 1.0, 0.5483, 1.0, 0.5625, 1.0, 0.5, 1.0, 0.4915, 1.0, 0.4915, 1.0, 0.5, 1.0, 0.4375, 1.0, 0.4347, 1.0, 0.4347, 1.0, 0.4375, 1.0, 0.375, 1.0, 0.3778, 1.0, 0.3778, 1.0, 0.375, 1.0, 0.3125, 1.0, 0.321, 1.0, 0.321, 1.0, 0.3125, 1.0, 0.25, 1.0, 0.2642, 1.0, 0.2642, 1.0, 0.25, 1.0, 0.1875, 1.0, 0.2074, 1.0, 0.2074, 1.0, 0.1875, 1.0, 0.125, 1.0, 0.1506, 1.0, 0.1506, 1.0, 0.125, 1.0, 0.0625, 1.0, 0.09375, 1.0, 0.6364, 1.0, 0.6619, 1.0, 0.6051, 1.0, 0.5852, 1.0, 0.5852, 1.0, 0.6051, 1.0, 0.5483, 1.0, 0.5341, 1.0, 0.5341, 1.0, 0.5483, 1.0, 0.4915, 1.0, 0.483, 1.0, 0.483, 1.0, 0.4915, 1.0, 0.4347, 1.0, 0.4318, 1.0, 0.4318, 1.0, 0.4347, 1.0, 0.3778, 1.0, 0.3807, 1.0, 0.3807, 1.0, 0.3778, 1.0, 0.321, 1.0, 0.3295, 1.0, 0.3295, 1.0, 0.321, 1.0, 0.2642, 1.0, 0.2784, 1.0, 0.2784, 1.0, 0.2642, 1.0, 0.2074, 1.0, 0.2273, 1.0, 0.2273, 1.0, 0.2074, 1.0, 0.1506, 1.0, 0.1761, 1.0, 0.1761, 1.0, 0.1506, 1.0, 0.09375, 1.0, 0.125, 1.0, 0.6108, 1.0, 0.6364, 1.0, 0.5852, 1.0, 0.5653, 1.0, 0.5653, 1.0, 0.5852, 1.0, 0.5341, 1.0, 0.5199, 1.0, 0.5199, 1.0, 0.5341, 1.0, 0.483, 1.0, 0.4744, 1.0, 0.4744, 1.0, 0.483, 1.0, 0.4318, 1.0, 0.429, 1.0, 0.429, 1.0, 0.4318, 1.0, 0.3807, 1.0, 0.3835, 1.0, 0.3835, 1.0, 0.3807, 1.0, 0.3295, 1.0, 0.3381, 1.0, 0.3381, 1.0, 0.3295, 1.0, 0.2784, 1.0, 0.2926, 1.0, 0.2926, 1.0, 0.2784, 1.0, 0.2273, 1.0, 0.2472, 1.0, 0.2472, 1.0, 0.2273, 1.0, 0.1761, 1.0, 0.2017, 1.0, 0.2017, 1.0, 0.1761, 1.0, 0.125, 1.0, 0.1562, 1.0, 0.5852, 1.0, 0.6108, 1.0, 0.5653, 1.0, 0.5455, 1.0, 0.5455, 1.0, 0.5653, 1.0, 0.5199, 1.0, 0.5057, 1.0, 0.5057, 1.0, 0.5199, 1.0, 0.4744, 1.0, 0.4659, 1.0, 0.4659, 1.0, 0.4744, 1.0, 0.429, 1.0, 0.4261, 1.0, 0.4261, 1.0, 0.429, 1.0, 0.3835, 1.0, 0.3864, 1.0, 0.3864, 1.0, 0.3835, 1.0, 0.3381, 1.0, 0.3466, 1.0, 0.3466, 1.0, 0.3381, 1.0, 0.2926, 1.0, 0.3068, 1.0, 0.3068, 1.0, 0.2926, 1.0, 0.2472, 1.0, 0.267, 1.0, 0.267, 1.0, 0.2472, 1.0, 0.2017, 1.0, 0.2273, 1.0, 0.2273, 1.0, 0.2017, 1.0, 0.1562, 1.0, 0.1875, 1.0, 0.5597, 1.0, 0.5852, 1.0, 0.5455, 1.0, 0.5256, 1.0, 0.5256, 1.0, 0.5455, 1.0, 0.5057, 1.0, 0.4915, 1.0, 0.4915, 1.0, 0.5057, 1.0, 0.4659, 1.0, 0.4574, 1.0, 0.4574, 1.0, 0.4659, 1.0, 0.4261, 1.0, 0.4233, 1.0, 0.4233, 1.0, 0.4261, 1.0, 0.3864, 1.0, 0.3892, 1.0, 0.3892, 1.0, 0.3864, 1.0, 0.3466, 1.0, 0.3551, 1.0, 0.3551, 1.0, 0.3466, 1.0, 0.3068, 1.0, 0.321, 1.0, 0.321, 1.0, 0.3068, 1.0, 0.267, 1.0, 0.2869, 1.0, 0.2869, 1.0, 0.267, 1.0, 0.2273, 1.0, 0.2528, 1.0, 0.2528, 1.0, 0.2273, 1.0, 0.1875, 1.0, 0.2188, 1.0, 0.5341, 1.0, 0.5597, 1.0, 0.5256, 1.0, 0.5057, 1.0, 0.5057, 1.0, 0.5256, 1.0, 0.4915, 1.0, 0.4773, 1.0, 0.4773, 1.0, 0.4915, 1.0, 0.4574, 1.0, 0.4489, 1.0, 0.4489, 1.0, 0.4574, 1.0, 0.4233, 1.0, 0.4205, 1.0, 0.4205, 1.0, 0.4233, 1.0, 0.3892, 1.0, 0.392, 1.0, 0.392, 1.0, 0.3892, 1.0, 0.3551, 1.0, 0.3636, 1.0, 0.3636, 1.0, 0.3551, 1.0, 0.321, 1.0, 0.3352, 1.0, 0.3352, 1.0, 0.321, 1.0, 0.2869, 1.0, 0.3068, 1.0, 0.3068, 1.0, 0.2869, 1.0, 0.2528, 1.0, 0.2784, 1.0, 0.2784, 1.0, 0.2528, 1.0, 0.2188, 1.0, 0.25, 1.0, 0.5085, 1.0, 0.5341, 1.0, 0.5057, 1.0, 0.4858, 1.0, 0.4858, 1.0, 0.5057, 1.0, 0.4773, 1.0, 0.4631, 1.0, 0.4631, 1.0, 0.4773, 1.0, 0.4489, 1.0, 0.4403, 1.0, 0.4403, 1.0, 0.4489, 1.0, 0.4205, 1.0, 0.4176, 1.0, 0.4176, 1.0, 0.4205, 1.0, 0.392, 1.0, 0.3949, 1.0, 0.3949, 1.0, 0.392, 1.0, 0.3636, 1.0, 0.3722, 1.0, 0.3722, 1.0, 0.3636, 1.0, 0.3352, 1.0, 0.3494, 1.0, 0.3494, 1.0, 0.3352, 1.0, 0.3068, 1.0, 0.3267, 1.0, 0.3267, 1.0, 0.3068, 1.0, 0.2784, 1.0, 0.304, 1.0, 0.304, 1.0, 0.2784, 1.0, 0.25, 1.0, 0.2812, 1.0, 0.483, 1.0, 0.5085, 1.0, 0.4858, 1.0, 0.4659, 1.0, 0.4659, 1.0, 0.4858, 1.0, 0.4631, 1.0, 0.4489, 1.0, 0.4489, 1.0, 0.4631, 1.0, 0.4403, 1.0, 0.4318, 1.0, 0.4318, 1.0, 0.4403, 1.0, 0.4176, 1.0, 0.4148, 1.0, 0.4148, 1.0, 0.4176, 1.0, 0.3949, 1.0, 0.3977, 1.0, 0.3977, 1.0, 0.3949, 1.0, 0.3722, 1.0, 0.3807, 1.0, 0.3807, 1.0, 0.3722, 1.0, 0.3494, 1.0, 0.3636, 1.0, 0.3636, 1.0, 0.3494, 1.0, 0.3267, 1.0, 0.3466, 1.0, 0.3466, 1.0, 0.3267, 1.0, 0.304, 1.0, 0.3295, 1.0, 0.3295, 1.0, 0.304, 1.0, 0.2812, 1.0, 0.3125, 1.0, 0.4574, 1.0, 0.483, 1.0, 0.4659, 1.0, 0.446, 1.0, 0.446, 1.0, 0.4659, 1.0, 0.4489, 1.0, 0.4347, 1.0, 0.4347, 1.0, 0.4489, 1.0, 0.4318, 1.0, 0.4233, 1.0, 0.4233, 1.0, 0.4318, 1.0, 0.4148, 1.0, 0.4119, 1.0, 0.4119, 1.0, 0.4148, 1.0, 0.3977, 1.0, 0.4006, 1.0, 0.4006, 1.0, 0.3977, 1.0, 0.3807, 1.0, 0.3892, 1.0, 0.3892, 1.0, 0.3807, 1.0, 0.3636, 1.0, 0.3778, 1.0, 0.3778, 1.0, 0.3636, 1.0, 0.3466, 1.0, 0.3665, 1.0, 0.3665, 1.0, 0.3466, 1.0, 0.3295, 1.0, 0.3551, 1.0, 0.3551, 1.0, 0.3295, 1.0, 0.3125, 1.0, 0.3438, 1.0, 0.4318, 1.0, 0.4574, 1.0, 0.446, 1.0, 0.4261, 1.0, 0.4261, 1.0, 0.446, 1.0, 0.4347, 1.0, 0.4205, 1.0, 0.4205, 1.0, 0.4347, 1.0, 0.4233, 1.0, 0.4148, 1.0, 0.4148, 1.0, 0.4233, 1.0, 0.4119, 1.0, 0.4091, 1.0, 0.4091, 1.0, 0.4119, 1.0, 0.4006, 1.0, 0.4034, 1.0, 0.4034, 1.0, 0.4006, 1.0, 0.3892, 1.0, 0.3977, 1.0, 0.3977, 1.0, 0.3892, 1.0, 0.3778, 1.0, 0.392, 1.0, 0.392, 1.0, 0.3778, 1.0, 0.3665, 1.0, 0.3864, 1.0, 0.3864, 1.0, 0.3665, 1.0, 0.3551, 1.0, 0.3807, 1.0, 0.3807, 1.0, 0.3551, 1.0, 0.3438, 1.0, 0.375, 1.0, 0.4062, 1.0, 0.4318, 1.0, 0.4261, 1.0, 0.4062, 1.0, 0.4062, 1.0, 0.4261, 1.0, 0.4205, 1.0, 0.4063, 1.0, 0.4063, 1.0, 0.4205, 1.0, 0.4148, 1.0, 0.4063, 1.0, 0.4063, 1.0, 0.4148, 1.0, 0.4091, 1.0, 0.4062, 1.0, 0.4062, 1.0, 0.4091, 1.0, 0.4034, 1.0, 0.4062, 1.0, 0.4062, 1.0, 0.4034, 1.0, 0.3977, 1.0, 0.4062, 1.0, 0.4062, 1.0, 0.3977, 1.0, 0.392, 1.0, 0.4062, 1.0, 0.4062, 1.0, 0.392, 1.0, 0.3864, 1.0, 0.4062, 1.0, 0.4062, 1.0, 0.3864, 1.0, 0.3807, 1.0, 0.4062, 1.0, 0.4062, 1.0, 0.3807, 1.0, 0.375, 1.0, 0.4062, 1.0, 0.3807, 1.0, 0.4062, 1.0, 0.4062, 1.0, 0.3864, 1.0, 0.3864, 1.0, 0.4062, 1.0, 0.4063, 1.0, 0.392, 1.0, 0.392, 1.0, 0.4063, 1.0, 0.4063, 1.0, 0.3977, 1.0, 0.3977, 1.0, 0.4063, 1.0, 0.4062, 1.0, 0.4034, 1.0, 0.4034, 1.0, 0.4062, 1.0, 0.4062, 1.0, 0.4091, 1.0, 0.4091, 1.0, 0.4062, 1.0, 0.4062, 1.0, 0.4148, 1.0, 0.4148, 1.0, 0.4062, 1.0, 0.4062, 1.0, 0.4205, 1.0, 0.4205, 1.0, 0.4062, 1.0, 0.4062, 1.0, 0.4261, 1.0, 0.4261, 1.0, 0.4062, 1.0, 0.4062, 1.0, 0.4318, 1.0, 0.4318, 1.0, 0.4062, 1.0, 0.4062, 1.0, 0.4375, 1.0, 0.3551, 1.0, 0.3807, 1.0, 0.3864, 1.0, 0.3665, 1.0, 0.3665, 1.0, 0.3864, 1.0, 0.392, 1.0, 0.3778, 1.0, 0.3778, 1.0, 0.392, 1.0, 0.3977, 1.0, 0.3892, 1.0, 0.3892, 1.0, 0.3977, 1.0, 0.4034, 1.0, 0.4006, 1.0, 0.4006, 1.0, 0.4034, 1.0, 0.4091, 1.0, 0.4119, 1.0, 0.4119, 1.0, 0.4091, 1.0, 0.4148, 1.0, 0.4233, 1.0, 0.4233, 1.0, 0.4148, 1.0, 0.4205, 1.0, 0.4347, 1.0, 0.4347, 1.0, 0.4205, 1.0, 0.4261, 1.0, 0.446, 1.0, 0.446, 1.0, 0.4261, 1.0, 0.4318, 1.0, 0.4574, 1.0, 0.4574, 1.0, 0.4318, 1.0, 0.4375, 1.0, 0.4688, 1.0, 0.3295, 1.0, 0.3551, 1.0, 0.3665, 1.0, 0.3466, 1.0, 0.3466, 1.0, 0.3665, 1.0, 0.3778, 1.0, 0.3636, 1.0, 0.3636, 1.0, 0.3778, 1.0, 0.3892, 1.0, 0.3807, 1.0, 0.3807, 1.0, 0.3892, 1.0, 0.4006, 1.0, 0.3977, 1.0, 0.3977, 1.0, 0.4006, 1.0, 0.4119, 1.0, 0.4148, 1.0, 0.4148, 1.0, 0.4119, 1.0, 0.4233, 1.0, 0.4318, 1.0, 0.4318, 1.0, 0.4233, 1.0, 0.4347, 1.0, 0.4489, 1.0, 0.4489, 1.0, 0.4347, 1.0, 0.446, 1.0, 0.4659, 1.0, 0.4659, 1.0, 0.446, 1.0, 0.4574, 1.0, 0.483, 1.0, 0.483, 1.0, 0.4574, 1.0, 0.4688, 1.0, 0.5, 1.0, 0.304, 1.0, 0.3295, 1.0, 0.3466, 1.0, 0.3267, 1.0, 0.3267, 1.0, 0.3466, 1.0, 0.3636, 1.0, 0.3494, 1.0, 0.3494, 1.0, 0.3636, 1.0, 0.3807, 1.0, 0.3722, 1.0, 0.3722, 1.0, 0.3807, 1.0, 0.3977, 1.0, 0.3949, 1.0, 0.3949, 1.0, 0.3977, 1.0, 0.4148, 1.0, 0.4176, 1.0, 0.4176, 1.0, 0.4148, 1.0, 0.4318, 1.0, 0.4403, 1.0, 0.4403, 1.0, 0.4318, 1.0, 0.4489, 1.0, 0.4631, 1.0, 0.4631, 1.0, 0.4489, 1.0, 0.4659, 1.0, 0.4858, 1.0, 0.4858, 1.0, 0.4659, 1.0, 0.483, 1.0, 0.5085, 1.0, 0.5085, 1.0, 0.483, 1.0, 0.5, 1.0, 0.5312, 1.0, 0.2784, 1.0, 0.304, 1.0, 0.3267, 1.0, 0.3068, 1.0, 0.3068, 1.0, 0.3267, 1.0, 0.3494, 1.0, 0.3352, 1.0, 0.3352, 1.0, 0.3494, 1.0, 0.3722, 1.0, 0.3636, 1.0, 0.3636, 1.0, 0.3722, 1.0, 0.3949, 1.0, 0.392, 1.0, 0.392, 1.0, 0.3949, 1.0, 0.4176, 1.0, 0.4205, 1.0, 0.4205, 1.0, 0.4176, 1.0, 0.4403, 1.0, 0.4489, 1.0, 0.4489, 1.0, 0.4403, 1.0, 0.4631, 1.0, 0.4773, 1.0, 0.4773, 1.0, 0.4631, 1.0, 0.4858, 1.0, 0.5057, 1.0, 0.5057, 1.0, 0.4858, 1.0, 0.5085, 1.0, 0.5341, 1.0, 0.5341, 1.0, 0.5085, 1.0, 0.5312, 1.0, 0.5625, 1.0, 0.2528, 1.0, 0.2784, 1.0, 0.3068, 1.0, 0.2869, 1.0, 0.2869, 1.0, 0.3068, 1.0, 0.3352, 1.0, 0.321, 1.0, 0.321, 1.0, 0.3352, 1.0, 0.3636, 1.0, 0.3551, 1.0, 0.3551, 1.0, 0.3636, 1.0, 0.392, 1.0, 0.3892, 1.0, 0.3892, 1.0, 0.392, 1.0, 0.4205, 1.0, 0.4233, 1.0, 0.4233, 1.0, 0.4205, 1.0, 0.4489, 1.0, 0.4574, 1.0, 0.4574, 1.0, 0.4489, 1.0, 0.4773, 1.0, 0.4915, 1.0, 0.4915, 1.0, 0.4773, 1.0, 0.5057, 1.0, 0.5256, 1.0, 0.5256, 1.0, 0.5057, 1.0, 0.5341, 1.0, 0.5597, 1.0, 0.5597, 1.0, 0.5341, 1.0, 0.5625, 1.0, 0.5938, 1.0, 0.2273, 1.0, 0.2528, 1.0, 0.2869, 1.0, 0.267, 1.0, 0.267, 1.0, 0.2869, 1.0, 0.321, 1.0, 0.3068, 1.0, 0.3068, 1.0, 0.321, 1.0, 0.3551, 1.0, 0.3466, 1.0, 0.3466, 1.0, 0.3551, 1.0, 0.3892, 1.0, 0.3864, 1.0, 0.3864, 1.0, 0.3892, 1.0, 0.4233, 1.0, 0.4261, 1.0, 0.4261, 1.0, 0.4233, 1.0, 0.4574, 1.0, 0.4659, 1.0, 0.4659, 1.0, 0.4574, 1.0, 0.4915, 1.0, 0.5057, 1.0, 0.5057, 1.0, 0.4915, 1.0, 0.5256, 1.0, 0.5455, 1.0, 0.5455, 1.0, 0.5256, 1.0, 0.5597, 1.0, 0.5852, 1.0, 0.5852, 1.0, 0.5597, 1.0, 0.5938, 1.0, 0.625, 1.0, 0.2017, 1.0, 0.2273, 1.0, 0.267, 1.0, 0.2472, 1.0, 0.2472, 1.0, 0.267, 1.0, 0.3068, 1.0, 0.2926, 1.0, 0.2926, 1.0, 0.3068, 1.0, 0.3466, 1.0, 0.3381, 1.0, 0.3381, 1.0, 0.3466, 1.0, 0.3864, 1.0, 0.3835, 1.0, 0.3835, 1.0, 0.3864, 1.0, 0.4261, 1.0, 0.429, 1.0, 0.429, 1.0, 0.4261, 1.0, 0.4659, 1.0, 0.4744, 1.0, 0.4744, 1.0, 0.4659, 1.0, 0.5057, 1.0, 0.5199, 1.0, 0.5199, 1.0, 0.5057, 1.0, 0.5455, 1.0, 0.5653, 1.0, 0.5653, 1.0, 0.5455, 1.0, 0.5852, 1.0, 0.6108, 1.0, 0.6108, 1.0, 0.5852, 1.0, 0.625, 1.0, 0.6562, 1.0, 0.1761, 1.0, 0.2017, 1.0, 0.2472, 1.0, 0.2273, 1.0, 0.2273, 1.0, 0.2472, 1.0, 0.2926, 1.0, 0.2784, 1.0, 0.2784, 1.0, 0.2926, 1.0, 0.3381, 1.0, 0.3295, 1.0, 0.3295, 1.0, 0.3381, 1.0, 0.3835, 1.0, 0.3807, 1.0, 0.3807, 1.0, 0.3835, 1.0, 0.429, 1.0, 0.4318, 1.0, 0.4318, 1.0, 0.429, 1.0, 0.4744, 1.0, 0.483, 1.0, 0.483, 1.0, 0.4744, 1.0, 0.5199, 1.0, 0.5341, 1.0, 0.5341, 1.0, 0.5199, 1.0, 0.5653, 1.0, 0.5852, 1.0, 0.5852, 1.0, 0.5653, 1.0, 0.6108, 1.0, 0.6364, 1.0, 0.6364, 1.0, 0.6108, 1.0, 0.6562, 1.0, 0.6875, 1.0, 0.1506, 1.0, 0.1761, 1.0, 0.2273, 1.0, 0.2074, 1.0, 0.2074, 1.0, 0.2273, 1.0, 0.2784, 1.0, 0.2642, 1.0, 0.2642, 1.0, 0.2784, 1.0, 0.3295, 1.0, 0.321, 1.0, 0.321, 1.0, 0.3295, 1.0, 0.3807, 1.0, 0.3778, 1.0, 0.3778, 1.0, 0.3807, 1.0, 0.4318, 1.0, 0.4347, 1.0, 0.4347, 1.0, 0.4318, 1.0, 0.483, 1.0, 0.4915, 1.0, 0.4915, 1.0, 0.483, 1.0, 0.5341, 1.0, 0.5483, 1.0, 0.5483, 1.0, 0.5341, 1.0, 0.5852, 1.0, 0.6051, 1.0, 0.6051, 1.0, 0.5852, 1.0, 0.6364, 1.0, 0.6619, 1.0, 0.6619, 1.0, 0.6364, 1.0, 0.6875, 1.0, 0.7188, 1.0, 0.125, 1.0, 0.1506, 1.0, 0.2074, 1.0, 0.1875, 1.0, 0.1875, 1.0, 0.2074, 1.0, 0.2642, 1.0, 0.25, 1.0, 0.25, 1.0, 0.2642, 1.0, 0.321, 1.0, 0.3125, 1.0, 0.3125, 1.0, 0.321, 1.0, 0.3778, 1.0, 0.375, 1.0, 0.375, 1.0, 0.3778, 1.0, 0.4347, 1.0, 0.4375, 1.0, 0.4375, 1.0, 0.4347, 1.0, 0.4915, 1.0, 0.5, 1.0, 0.5, 1.0, 0.4915, 1.0, 0.5483, 1.0, 0.5625, 1.0, 0.5625, 1.0, 0.5483, 1.0, 0.6051, 1.0, 0.625, 1.0, 0.625, 1.0, 0.6051, 1.0, 0.6619, 1.0, 0.6875, 1.0, 0.6875, 1.0, 0.6619, 1.0, 0.7188, 1.0, 0.75, 1.0, 0.09943, 1.0, 0.125, 1.0, 0.1875, 1.0, 0.1676, 1.0, 0.1676, 1.0, 0.1875, 1.0, 0.25, 1.0, 0.2358, 1.0, 0.2358, 1.0, 0.25, 1.0, 0.3125, 1.0, 0.304, 1.0, 0.304, 1.0, 0.3125, 1.0, 0.375, 1.0, 0.3722, 1.0, 0.3722, 1.0, 0.375, 1.0, 0.4375, 1.0, 0.4403, 1.0, 0.4403, 1.0, 0.4375, 1.0, 0.5, 1.0, 0.5085, 1.0, 0.5085, 1.0, 0.5, 1.0, 0.5625, 1.0, 0.5767, 1.0, 0.5767, 1.0, 0.5625, 1.0, 0.625, 1.0, 0.6449, 1.0, 0.6449, 1.0, 0.625, 1.0, 0.6875, 1.0, 0.7131, 1.0, 0.7131, 1.0, 0.6875, 1.0, 0.75, 1.0, 0.7812, 1.0, 0.07386, 1.0, 0.09943, 1.0, 0.1676, 1.0, 0.1477, 1.0, 0.1477, 1.0, 0.1676, 1.0, 0.2358, 1.0, 0.2216, 1.0, 0.2216, 1.0, 0.2358, 1.0, 0.304, 1.0, 0.2955, 1.0, 0.2955, 1.0, 0.304, 1.0, 0.3722, 1.0, 0.3693, 1.0, 0.3693, 1.0, 0.3722, 1.0, 0.4403, 1.0, 0.4432, 1.0, 0.4432, 1.0, 0.4403, 1.0, 0.5085, 1.0, 0.517, 1.0, 0.517, 1.0, 0.5085, 1.0, 0.5767, 1.0, 0.5909, 1.0, 0.5909, 1.0, 0.5767, 1.0, 0.6449, 1.0, 0.6648, 1.0, 0.6648, 1.0, 0.6449, 1.0, 0.7131, 1.0, 0.7386, 1.0, 0.7386, 1.0, 0.7131, 1.0, 0.7812, 1.0, 0.8125, 1.0, 0.9574, 1.0, 0.983, 1.0, 0.9659, 1.0, 0.946, 1.0, 0.946, 1.0, 0.9659, 1.0, 0.9489, 1.0, 0.9347, 1.0, 0.9347, 1.0, 0.9489, 1.0, 0.9318, 1.0, 0.9233, 1.0, 0.9233, 1.0, 0.9318, 1.0, 0.9148, 1.0, 0.9119, 1.0, 0.9119, 1.0, 0.9148, 1.0, 0.8977, 1.0, 0.9006, 1.0, 0.9006, 1.0, 0.8977, 1.0, 0.8807, 1.0, 0.8892, 1.0, 0.8892, 1.0, 0.8807, 1.0, 0.8636, 1.0, 0.8778, 1.0, 0.8778, 1.0, 0.8636, 1.0, 0.8466, 1.0, 0.8665, 1.0, 0.8665, 1.0, 0.8466, 1.0, 0.8295, 1.0, 0.8551, 1.0, 0.8551, 1.0, 0.8295, 1.0, 0.8125, 1.0, 0.8438, 1.0, 0.9318, 1.0, 0.9574, 1.0, 0.946, 1.0, 0.9261, 1.0, 0.9261, 1.0, 0.946, 1.0, 0.9347, 1.0, 0.9205, 1.0, 0.9205, 1.0, 0.9347, 1.0, 0.9233, 1.0, 0.9148, 1.0, 0.9148, 1.0, 0.9233, 1.0, 0.9119, 1.0, 0.9091, 1.0, 0.9091, 1.0, 0.9119, 1.0, 0.9006, 1.0, 0.9034, 1.0, 0.9034, 1.0, 0.9006, 1.0, 0.8892, 1.0, 0.8977, 1.0, 0.8977, 1.0, 0.8892, 1.0, 0.8778, 1.0, 0.892, 1.0, 0.892, 1.0, 0.8778, 1.0, 0.8665, 1.0, 0.8864, 1.0, 0.8864, 1.0, 0.8665, 1.0, 0.8551, 1.0, 0.8807, 1.0, 0.8807, 1.0, 0.8551, 1.0, 0.8438, 1.0, 0.875, 1.0, 0.9062, 1.0, 0.9318, 1.0, 0.9261, 1.0, 0.9062, 1.0, 0.9062, 1.0, 0.9261, 1.0, 0.9205, 1.0, 0.9062, 1.0, 0.9062, 1.0, 0.9205, 1.0, 0.9148, 1.0, 0.9062, 1.0, 0.9062, 1.0, 0.9148, 1.0, 0.9091, 1.0, 0.9062, 1.0, 0.9062, 1.0, 0.9091, 1.0, 0.9034, 1.0, 0.9062, 1.0, 0.9062, 1.0, 0.9034, 1.0, 0.8977, 1.0, 0.9062, 1.0, 0.9062, 1.0, 0.8977, 1.0, 0.892, 1.0, 0.9062, 1.0, 0.9062, 1.0, 0.892, 1.0, 0.8864, 1.0, 0.9062, 1.0, 0.9062, 1.0, 0.8864, 1.0, 0.8807, 1.0, 0.9062, 1.0, 0.9062, 1.0, 0.8807, 1.0, 0.875, 1.0, 0.9062, 1.0, 0.8807, 1.0, 0.9062, 1.0, 0.9062, 1.0, 0.8864, 1.0, 0.8864, 1.0, 0.9062, 1.0, 0.9062, 1.0, 0.892, 1.0, 0.892, 1.0, 0.9062, 1.0, 0.9062, 1.0, 0.8977, 1.0, 0.8977, 1.0, 0.9062, 1.0, 0.9062, 1.0, 0.9034, 1.0, 0.9034, 1.0, 0.9062, 1.0, 0.9062, 1.0, 0.9091, 1.0, 0.9091, 1.0, 0.9062, 1.0, 0.9062, 1.0, 0.9148, 1.0, 0.9148, 1.0, 0.9062, 1.0, 0.9062, 1.0, 0.9205, 1.0, 0.9205, 1.0, 0.9062, 1.0, 0.9062, 1.0, 0.9261, 1.0, 0.9261, 1.0, 0.9062, 1.0, 0.9062, 1.0, 0.9318, 1.0, 0.9318, 1.0, 0.9062, 1.0, 0.9062, 1.0, 0.9375, 1.0, 0.8551, 1.0, 0.8807, 1.0, 0.8864, 1.0, 0.8665, 1.0, 0.8665, 1.0, 0.8864, 1.0, 0.892, 1.0, 0.8778, 1.0, 0.8778, 1.0, 0.892, 1.0, 0.8977, 1.0, 0.8892, 1.0, 0.8892, 1.0, 0.8977, 1.0, 0.9034, 1.0, 0.9006, 1.0, 0.9006, 1.0, 0.9034, 1.0, 0.9091, 1.0, 0.9119, 1.0, 0.9119, 1.0, 0.9091, 1.0, 0.9148, 1.0, 0.9233, 1.0, 0.9233, 1.0, 0.9148, 1.0, 0.9205, 1.0, 0.9347, 1.0, 0.9347, 1.0, 0.9205, 1.0, 0.9261, 1.0, 0.946, 1.0, 0.946, 1.0, 0.9261, 1.0, 0.9318, 1.0, 0.9574, 1.0, 0.9574, 1.0, 0.9318, 1.0, 0.9375, 1.0, 0.9688, 1.0, 0.8295, 1.0, 0.8551, 1.0, 0.8665, 1.0, 0.8466, 1.0, 0.8466, 1.0, 0.8665, 1.0, 0.8778, 1.0, 0.8636, 1.0, 0.8636, 1.0, 0.8778, 1.0, 0.8892, 1.0, 0.8807, 1.0, 0.8807, 1.0, 0.8892, 1.0, 0.9006, 1.0, 0.8977, 1.0, 0.8977, 1.0, 0.9006, 1.0, 0.9119, 1.0, 0.9148, 1.0, 0.9148, 1.0, 0.9119, 1.0, 0.9233, 1.0, 0.9318, 1.0, 0.9318, 1.0, 0.9233, 1.0, 0.9347, 1.0, 0.9489, 1.0, 0.9489, 1.0, 0.9347, 1.0, 0.946, 1.0, 0.9659, 1.0, 0.9659, 1.0, 0.946, 1.0, 0.9574, 1.0, 0.983, 1.0, 0.983, 1.0, 0.9574, 1.0, 0.9688, 1.0, 1.0, 1.0])
me_cylinder_001.materials.append(mat_material_001)
me_cylinder_001.update()

# ---- objects
ob_light = bpy.data.objects.new('Light', light_light)
ob_camera = bpy.data.objects.new('Camera', cam_camera)
ob_cube = bpy.data.objects.new('Cube', me_cube_001)
ob_cylinder_001 = bpy.data.objects.new('Cylinder.001', me_cylinder_001)

# ---- transforms, parenting, visibility, modifiers, constraints
ob_light.location = (4.076, 1.005, 5.904)
ob_light.rotation_euler = (0.6503, 0.05522, 1.866)
ob_light.lock_rotations_4d = False
ob_light.empty_display_type = 'ARROWS'
ob_light.color = (0.0, 0.0, 0.0, 0.0)
ob_light.lineart.crease_threshold = 0.0
ob_camera.location = (7.359, -6.926, 4.958)
ob_camera.rotation_euler = (1.109, 0.0, 0.8149)
ob_camera.lock_rotations_4d = False
ob_camera.empty_display_type = 'ARROWS'
ob_camera.color = (0.0, 0.0, 0.0, 0.0)
ob_camera.display_type = 'WIRE'
ob_camera.lineart.crease_threshold = 0.0
ob_cube.parent = ob_cylinder_001
ob_cube.matrix_parent_inverse = Matrix(((6.468, -0.0, 0.0, 0.2236), (-0.0, 6.468, -0.0, 9.18e-09), (-0.0, 0.0, 6.468, -4.144), (-0.0, 0.0, -0.0, 1.0)))
ob_cube.location = (0.0, 0.0, 0.0)
ob_cube.scale = (1.0, 0.4862, 0.06504)
ob_cylinder_001.location = (-0.03457, -1.419e-09, 0.6406)
ob_cylinder_001.scale = (0.1546, 0.1546, 0.1546)

# ---- collection membership
col_collection.objects.link(ob_light)
col_collection.objects.link(ob_camera)
col_collection.objects.link(ob_cube)
col_collection.objects.link(ob_cylinder_001)

# ---- scene / render settings (as saved in the file)
scene.camera = ob_camera
scene.frame_start = 1; scene.frame_end = 250; scene.frame_set(1)
scene.render.engine = 'BLENDER_EEVEE_NEXT'
bpy.context.view_layer.update()
